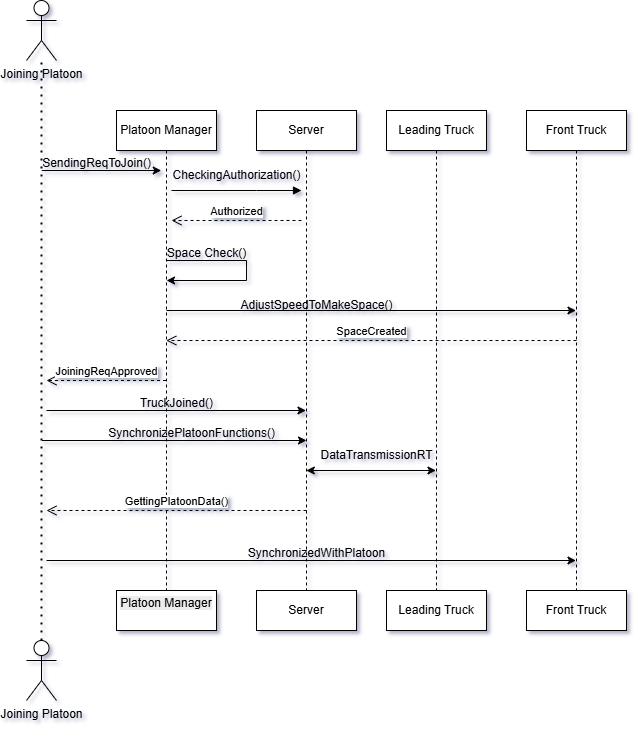

The diagram above was exported from draw.io. Its source (the exported page's mxGraphModel, read from the mxfile embedded in the PNG):
<mxGraphModel dx="883" dy="388" grid="1" gridSize="10" guides="1" tooltips="1" connect="1" arrows="1" fold="1" page="1" pageScale="1" pageWidth="850" pageHeight="1100" math="0" shadow="0">
  <root>
    <mxCell id="0" />
    <mxCell id="1" parent="0" />
    <mxCell id="aM9ryv3xv72pqoxQDRHE-1" value="Platoon Manager" style="shape=umlLifeline;perimeter=lifelinePerimeter;whiteSpace=wrap;html=1;container=0;dropTarget=0;collapsible=0;recursiveResize=0;outlineConnect=0;portConstraint=eastwest;newEdgeStyle={&quot;edgeStyle&quot;:&quot;elbowEdgeStyle&quot;,&quot;elbow&quot;:&quot;vertical&quot;,&quot;curved&quot;:0,&quot;rounded&quot;:0};" parent="1" vertex="1">
      <mxGeometry x="320" y="120" width="100" height="480" as="geometry" />
    </mxCell>
    <mxCell id="aM9ryv3xv72pqoxQDRHE-5" value="Server" style="shape=umlLifeline;perimeter=lifelinePerimeter;whiteSpace=wrap;html=1;container=0;dropTarget=0;collapsible=0;recursiveResize=0;outlineConnect=0;portConstraint=eastwest;newEdgeStyle={&quot;edgeStyle&quot;:&quot;elbowEdgeStyle&quot;,&quot;elbow&quot;:&quot;vertical&quot;,&quot;curved&quot;:0,&quot;rounded&quot;:0};" parent="1" vertex="1">
      <mxGeometry x="460" y="120" width="100" height="480" as="geometry" />
    </mxCell>
    <mxCell id="aM9ryv3xv72pqoxQDRHE-7" value="" style="html=1;verticalAlign=bottom;endArrow=block;edgeStyle=elbowEdgeStyle;elbow=vertical;curved=0;rounded=0;" parent="1" edge="1">
      <mxGeometry relative="1" as="geometry">
        <mxPoint x="375" y="200" as="sourcePoint" />
        <Array as="points">
          <mxPoint x="460" y="200" />
        </Array>
        <mxPoint x="505" y="200" as="targetPoint" />
      </mxGeometry>
    </mxCell>
    <mxCell id="aM9ryv3xv72pqoxQDRHE-8" value="SpaceCreated" style="html=1;verticalAlign=bottom;endArrow=open;dashed=1;endSize=8;edgeStyle=elbowEdgeStyle;elbow=vertical;curved=0;rounded=0;" parent="1" target="aM9ryv3xv72pqoxQDRHE-1" edge="1">
      <mxGeometry relative="1" as="geometry">
        <mxPoint x="650" y="350" as="targetPoint" />
        <Array as="points">
          <mxPoint x="745" y="350" />
        </Array>
        <mxPoint x="780" y="350" as="sourcePoint" />
        <mxPoint as="offset" />
      </mxGeometry>
    </mxCell>
    <mxCell id="aM9ryv3xv72pqoxQDRHE-10" value="JoiningReqApproved" style="html=1;verticalAlign=bottom;endArrow=open;dashed=1;endSize=8;edgeStyle=elbowEdgeStyle;elbow=horizontal;curved=0;rounded=0;" parent="1" source="aM9ryv3xv72pqoxQDRHE-1" edge="1">
      <mxGeometry relative="1" as="geometry">
        <mxPoint x="250" y="390" as="targetPoint" />
        <Array as="points">
          <mxPoint x="310" y="390" />
        </Array>
        <mxPoint x="377.5" y="460" as="sourcePoint" />
      </mxGeometry>
    </mxCell>
    <mxCell id="X3DVHwYkUYsKdcXWLAxA-1" value="Joining Platoon" style="shape=umlActor;verticalLabelPosition=bottom;verticalAlign=top;html=1;outlineConnect=0;" vertex="1" parent="1">
      <mxGeometry x="230" y="10" width="30" height="60" as="geometry" />
    </mxCell>
    <mxCell id="X3DVHwYkUYsKdcXWLAxA-2" value="Joining Platoon" style="shape=umlActor;verticalLabelPosition=bottom;verticalAlign=top;html=1;outlineConnect=0;" vertex="1" parent="1">
      <mxGeometry x="230" y="650" width="30" height="60" as="geometry" />
    </mxCell>
    <mxCell id="X3DVHwYkUYsKdcXWLAxA-6" value="" style="endArrow=none;dashed=1;html=1;dashPattern=1 3;strokeWidth=2;rounded=0;exitX=0.5;exitY=0;exitDx=0;exitDy=0;exitPerimeter=0;" edge="1" parent="1" source="X3DVHwYkUYsKdcXWLAxA-2" target="X3DVHwYkUYsKdcXWLAxA-1">
      <mxGeometry width="50" height="50" relative="1" as="geometry">
        <mxPoint x="220" y="360" as="sourcePoint" />
        <mxPoint x="270" y="310" as="targetPoint" />
        <Array as="points" />
      </mxGeometry>
    </mxCell>
    <mxCell id="X3DVHwYkUYsKdcXWLAxA-7" value="Leading Truck" style="shape=umlLifeline;perimeter=lifelinePerimeter;whiteSpace=wrap;html=1;container=0;dropTarget=0;collapsible=0;recursiveResize=0;outlineConnect=0;portConstraint=eastwest;newEdgeStyle={&quot;edgeStyle&quot;:&quot;elbowEdgeStyle&quot;,&quot;elbow&quot;:&quot;vertical&quot;,&quot;curved&quot;:0,&quot;rounded&quot;:0};" vertex="1" parent="1">
      <mxGeometry x="590" y="120" width="100" height="480" as="geometry" />
    </mxCell>
    <mxCell id="X3DVHwYkUYsKdcXWLAxA-9" value="Front Truck" style="shape=umlLifeline;perimeter=lifelinePerimeter;whiteSpace=wrap;html=1;container=0;dropTarget=0;collapsible=0;recursiveResize=0;outlineConnect=0;portConstraint=eastwest;newEdgeStyle={&quot;edgeStyle&quot;:&quot;elbowEdgeStyle&quot;,&quot;elbow&quot;:&quot;vertical&quot;,&quot;curved&quot;:0,&quot;rounded&quot;:0};" vertex="1" parent="1">
      <mxGeometry x="730" y="120" width="100" height="480" as="geometry" />
    </mxCell>
    <mxCell id="X3DVHwYkUYsKdcXWLAxA-12" value="" style="endArrow=classic;html=1;rounded=0;" edge="1" parent="1">
      <mxGeometry width="50" height="50" relative="1" as="geometry">
        <mxPoint x="245.25" y="180" as="sourcePoint" />
        <mxPoint x="364.75" y="180" as="targetPoint" />
      </mxGeometry>
    </mxCell>
    <mxCell id="X3DVHwYkUYsKdcXWLAxA-21" value="&lt;span style=&quot;text-wrap-mode: wrap;&quot;&gt;SendingReqToJoin()&lt;/span&gt;" style="text;html=1;align=center;verticalAlign=middle;resizable=0;points=[];autosize=1;strokeColor=none;fillColor=none;" vertex="1" parent="1">
      <mxGeometry x="235" y="158" width="130" height="30" as="geometry" />
    </mxCell>
    <mxCell id="X3DVHwYkUYsKdcXWLAxA-22" value="CheckingAuthorization()" style="text;html=1;align=center;verticalAlign=middle;resizable=0;points=[];autosize=1;strokeColor=none;fillColor=none;" vertex="1" parent="1">
      <mxGeometry x="365" y="170" width="150" height="30" as="geometry" />
    </mxCell>
    <mxCell id="X3DVHwYkUYsKdcXWLAxA-23" value="Authorized" style="html=1;verticalAlign=bottom;endArrow=open;dashed=1;endSize=8;edgeStyle=elbowEdgeStyle;elbow=vertical;curved=0;rounded=0;" edge="1" parent="1">
      <mxGeometry relative="1" as="geometry">
        <mxPoint x="375" y="230" as="targetPoint" />
        <Array as="points">
          <mxPoint x="470" y="230" />
        </Array>
        <mxPoint x="505" y="230" as="sourcePoint" />
      </mxGeometry>
    </mxCell>
    <mxCell id="X3DVHwYkUYsKdcXWLAxA-27" value="Space Check()" style="text;html=1;align=center;verticalAlign=middle;resizable=0;points=[];autosize=1;strokeColor=none;fillColor=none;" vertex="1" parent="1">
      <mxGeometry x="360" y="248" width="100" height="30" as="geometry" />
    </mxCell>
    <mxCell id="X3DVHwYkUYsKdcXWLAxA-28" style="edgeStyle=orthogonalEdgeStyle;rounded=0;orthogonalLoop=1;jettySize=auto;html=1;" edge="1" parent="1">
      <mxGeometry relative="1" as="geometry">
        <mxPoint x="370" y="270" as="sourcePoint" />
        <mxPoint x="370" y="290" as="targetPoint" />
        <Array as="points">
          <mxPoint x="450" y="270" />
          <mxPoint x="450" y="290" />
        </Array>
      </mxGeometry>
    </mxCell>
    <mxCell id="X3DVHwYkUYsKdcXWLAxA-33" value="" style="endArrow=classic;html=1;rounded=0;" edge="1" parent="1" target="X3DVHwYkUYsKdcXWLAxA-9">
      <mxGeometry width="50" height="50" relative="1" as="geometry">
        <mxPoint x="370" y="320" as="sourcePoint" />
        <mxPoint x="770" y="320" as="targetPoint" />
      </mxGeometry>
    </mxCell>
    <mxCell id="X3DVHwYkUYsKdcXWLAxA-34" value="AdjustSpeedToMakeSpace()" style="text;html=1;align=center;verticalAlign=middle;resizable=0;points=[];autosize=1;strokeColor=none;fillColor=none;" vertex="1" parent="1">
      <mxGeometry x="430" y="300" width="180" height="30" as="geometry" />
    </mxCell>
    <mxCell id="X3DVHwYkUYsKdcXWLAxA-38" value="" style="endArrow=classic;html=1;rounded=0;" edge="1" parent="1">
      <mxGeometry width="50" height="50" relative="1" as="geometry">
        <mxPoint x="245.5" y="450" as="sourcePoint" />
        <mxPoint x="510" y="450" as="targetPoint" />
        <Array as="points">
          <mxPoint x="465.5" y="450" />
        </Array>
      </mxGeometry>
    </mxCell>
    <mxCell id="X3DVHwYkUYsKdcXWLAxA-39" value="SynchronizePlatoonFunctions()" style="text;html=1;align=center;verticalAlign=middle;resizable=0;points=[];autosize=1;strokeColor=none;fillColor=none;" vertex="1" parent="1">
      <mxGeometry x="300" y="428" width="190" height="30" as="geometry" />
    </mxCell>
    <mxCell id="X3DVHwYkUYsKdcXWLAxA-41" value="" style="endArrow=classic;html=1;rounded=0;" edge="1" parent="1" target="aM9ryv3xv72pqoxQDRHE-5">
      <mxGeometry width="50" height="50" relative="1" as="geometry">
        <mxPoint x="250" y="420" as="sourcePoint" />
        <mxPoint x="600" y="370" as="targetPoint" />
      </mxGeometry>
    </mxCell>
    <mxCell id="X3DVHwYkUYsKdcXWLAxA-42" value="TruckJoined()" style="text;html=1;align=center;verticalAlign=middle;resizable=0;points=[];autosize=1;strokeColor=none;fillColor=none;" vertex="1" parent="1">
      <mxGeometry x="330" y="398" width="100" height="30" as="geometry" />
    </mxCell>
    <mxCell id="X3DVHwYkUYsKdcXWLAxA-45" value="GettingPlatoonData()" style="html=1;verticalAlign=bottom;endArrow=open;dashed=1;endSize=8;edgeStyle=elbowEdgeStyle;elbow=horizontal;curved=0;rounded=0;" edge="1" parent="1">
      <mxGeometry relative="1" as="geometry">
        <mxPoint x="250" y="520" as="targetPoint" />
        <Array as="points">
          <mxPoint x="450" y="520" />
        </Array>
        <mxPoint x="510" y="520" as="sourcePoint" />
      </mxGeometry>
    </mxCell>
    <mxCell id="X3DVHwYkUYsKdcXWLAxA-47" value="" style="endArrow=classic;startArrow=classic;html=1;rounded=0;" edge="1" parent="1" target="X3DVHwYkUYsKdcXWLAxA-7">
      <mxGeometry width="50" height="50" relative="1" as="geometry">
        <mxPoint x="509.81034482758605" y="480" as="sourcePoint" />
        <mxPoint x="600" y="480" as="targetPoint" />
      </mxGeometry>
    </mxCell>
    <mxCell id="X3DVHwYkUYsKdcXWLAxA-48" value="DataTransmissionRT" style="text;html=1;align=center;verticalAlign=middle;resizable=0;points=[];autosize=1;strokeColor=none;fillColor=none;" vertex="1" parent="1">
      <mxGeometry x="510" y="450" width="140" height="30" as="geometry" />
    </mxCell>
    <mxCell id="X3DVHwYkUYsKdcXWLAxA-49" value="" style="endArrow=classic;html=1;rounded=0;" edge="1" parent="1" target="X3DVHwYkUYsKdcXWLAxA-9">
      <mxGeometry width="50" height="50" relative="1" as="geometry">
        <mxPoint x="250" y="570" as="sourcePoint" />
        <mxPoint x="600" y="440" as="targetPoint" />
      </mxGeometry>
    </mxCell>
    <mxCell id="X3DVHwYkUYsKdcXWLAxA-50" value="SynchronizedWithPlatoon" style="text;html=1;align=center;verticalAlign=middle;resizable=0;points=[];autosize=1;strokeColor=none;fillColor=none;" vertex="1" parent="1">
      <mxGeometry x="440" y="548" width="160" height="30" as="geometry" />
    </mxCell>
    <mxCell id="X3DVHwYkUYsKdcXWLAxA-52" value="&#10;&lt;span style=&quot;color: rgb(0, 0, 0); font-family: Helvetica; font-size: 12px; font-style: normal; font-variant-ligatures: normal; font-variant-caps: normal; font-weight: 400; letter-spacing: normal; orphans: 2; text-align: center; text-indent: 0px; text-transform: none; widows: 2; word-spacing: 0px; -webkit-text-stroke-width: 0px; white-space: normal; background-color: rgb(236, 236, 236); text-decoration-thickness: initial; text-decoration-style: initial; text-decoration-color: initial; display: inline !important; float: none;&quot;&gt;Platoon Manager&lt;/span&gt;&#10;&#10;" style="rounded=0;whiteSpace=wrap;html=1;" vertex="1" parent="1">
      <mxGeometry x="320" y="600" width="100" height="40" as="geometry" />
    </mxCell>
    <mxCell id="X3DVHwYkUYsKdcXWLAxA-53" value="Server" style="rounded=0;whiteSpace=wrap;html=1;" vertex="1" parent="1">
      <mxGeometry x="460" y="600" width="100" height="40" as="geometry" />
    </mxCell>
    <mxCell id="X3DVHwYkUYsKdcXWLAxA-54" value="Leading Truck" style="rounded=0;whiteSpace=wrap;html=1;" vertex="1" parent="1">
      <mxGeometry x="590" y="600" width="100" height="40" as="geometry" />
    </mxCell>
    <mxCell id="X3DVHwYkUYsKdcXWLAxA-55" value="Front Truck" style="rounded=0;whiteSpace=wrap;html=1;" vertex="1" parent="1">
      <mxGeometry x="730" y="600" width="100" height="40" as="geometry" />
    </mxCell>
  </root>
</mxGraphModel>